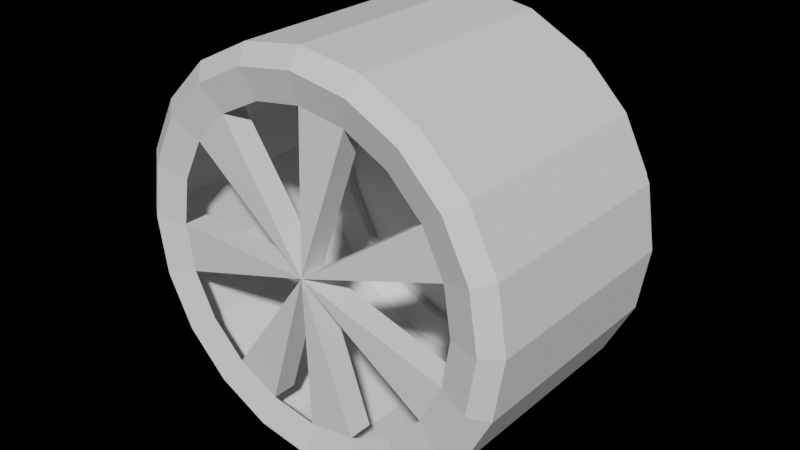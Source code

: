 # Source: weel_2_.blend  (saved by Blender 2.92.15; exported with 4.5.12 LTS)
import bpy
from mathutils import Matrix  # noqa: F401  (used for matrix-valued properties, if any)

bpy.ops.wm.read_factory_settings(use_empty=True)
scene = bpy.context.scene
scene.name = 'Scene'

# ---- world
world_world = bpy.data.worlds.new('World'); scene.world = world_world
world_world.use_nodes = True; world_world.node_tree.nodes.clear()
_N = world_world.node_tree.nodes; _L = world_world.node_tree.links
n0 = _N.new('ShaderNodeOutputWorld'); n0.name = 'World Output'; n0.location = (300, 300)
n1 = _N.new('ShaderNodeBackground'); n1.name = 'Background'; n1.location = (10, 300)
n1.inputs[0].default_value = (0.05088, 0.05088, 0.05088, 1.0)
n1.inputs[1].default_value = 0.0
_L.new(n1.outputs[0], n0.inputs[0])
n0.is_active_output = True
world_world.color = (0.05088, 0.05088, 0.05088)
world_world.use_sun_shadow = False
world_world.sun_shadow_jitter_overblur = 0.0

# ---- meshes
me_cylinder_001 = bpy.data.meshes.new('Cylinder.001')
me_cylinder_001.from_pydata([(-1.383e-07, -0.3376, 0.2337), (0.07223, -0.3376, 0.2223), (0.1891, -0.3376, 0.1374), (0.2223, -0.3376, 0.07223), (0.2223, -0.3376, -0.07223), (0.1891, -0.3376, -0.1374), (0.07223, -0.3376, -0.2223), (-2.147e-07, -0.3376, -0.2337), (-0.07223, -0.3376, -0.2223), (-0.1374, -0.3376, -0.1891), (-0.2223, -0.3376, -0.07223), (-0.2337, -0.3376, 1.192e-07), (-0.1891, -0.3376, 0.1374), (-0.1374, -0.3376, 0.1891), (-1.756e-07, -0.3437, -1.192e-07), (-1.383e-07, -0.3751, 0.2337), (0.07223, -0.3751, 0.2223), (0.1374, -0.3751, 0.1891), (0.1891, -0.3751, 0.1374), (0.2223, -0.3751, 0.07223), (0.2337, -0.3751, -1.192e-07), (0.2223, -0.3751, -0.07223), (0.1891, -0.3751, -0.1374), (0.1374, -0.3751, -0.1891), (0.07223, -0.3751, -0.2223), (-2.147e-07, -0.3751, -0.2337), (-0.07223, -0.3751, -0.2223), (-0.1374, -0.3751, -0.1891), (-0.1891, -0.3751, -0.1374), (-0.2223, -0.3751, -0.07223), (-0.2337, -0.3751, 1.192e-07), (-0.2223, -0.3751, 0.07223), (-0.1891, -0.3751, 0.1374), (-0.1374, -0.3751, 0.1891), (-0.07223, -0.3751, 0.2223), (-1.756e-07, -0.3839, -1.192e-07), (-1.211e-07, -0.3515, 0.3076), (0.09504, -0.3515, 0.2925), (0.1808, -0.3515, 0.2488), (0.2488, -0.3515, 0.1808), (0.2925, -0.3515, 0.09504), (0.3076, -0.3515, -1.192e-07), (0.2925, -0.3515, -0.09504), (0.2488, -0.3515, -0.1808), (0.1808, -0.3515, -0.2488), (0.09504, -0.3515, -0.2925), (-2.212e-07, -0.3515, -0.3076), (-0.09504, -0.3515, -0.2925), (-0.1808, -0.3515, -0.2488), (-0.2488, -0.3515, -0.1808), (-0.2925, -0.3515, -0.09504), (-0.3076, -0.3515, 1.192e-07), (-0.2925, -0.3515, 0.09504), (-0.2488, -0.3515, 0.1808), (-0.1808, -0.3515, 0.2488), (-0.09504, -0.3515, 0.2925), (-1.35e-07, 0.0, 0.2801), (-1.211e-07, -0.02714, 0.3076), (0.09504, -0.02714, 0.2925), (0.08655, 0.0, 0.2664), (0.1808, -0.02714, 0.2488), (0.1646, 0.0, 0.2266), (0.2488, -0.02714, 0.1808), (0.2266, 0.0, 0.1646), (0.2925, -0.02714, 0.09504), (0.2664, 0.0, 0.08655), (0.3076, -0.02714, -1.192e-07), (0.2801, 0.0, -1.192e-07), (0.2925, -0.02714, -0.09504), (0.2664, 0.0, -0.08655), (0.2488, -0.02714, -0.1808), (0.2266, 2.98e-08, -0.1646), (0.1808, -0.02714, -0.2488), (0.1646, 0.0, -0.2266), (0.09504, -0.02714, -0.2925), (0.08655, 2.98e-08, -0.2664), (-2.212e-07, -0.02714, -0.3076), (-2.207e-07, 2.98e-08, -0.2801), (-0.09504, -0.02714, -0.2925), (-0.08655, 0.0, -0.2664), (-0.1808, -0.02714, -0.2488), (-0.1646, 2.98e-08, -0.2266), (-0.2488, -0.02714, -0.1808), (-0.2266, 0.0, -0.1646), (-0.2925, -0.02714, -0.09504), (-0.2664, 0.0, -0.08655), (-0.3076, -0.02714, 1.192e-07), (-0.2801, 0.0, 1.192e-07), (-0.2925, -0.02714, 0.09504), (-0.2664, 0.0, 0.08655), (-0.2488, -0.02714, 0.1808), (-0.2266, 0.0, 0.1646), (-0.1808, -0.02714, 0.2488), (-0.1646, 0.0, 0.2266), (-0.09504, -0.02714, 0.2925), (-0.08655, 0.0, 0.2664), (-1.211e-07, -0.3678, 0.3076), (-1.271e-07, -0.3878, 0.281), (0.08685, -0.3878, 0.2673), (0.09504, -0.3678, 0.2925), (0.1652, -0.3878, 0.2274), (0.1808, -0.3678, 0.2488), (0.2274, -0.3878, 0.1652), (0.2488, -0.3678, 0.1808), (0.2673, -0.3878, 0.08685), (0.2925, -0.3678, 0.09504), (0.281, -0.3878, -1.192e-07), (0.3076, -0.3678, -1.192e-07), (0.2673, -0.3878, -0.08685), (0.2925, -0.3678, -0.09504), (0.2274, -0.3878, -0.1652), (0.2488, -0.3678, -0.1808), (0.1652, -0.3878, -0.2274), (0.1808, -0.3678, -0.2488), (0.08685, -0.3878, -0.2673), (0.09504, -0.3678, -0.2925), (-2.189e-07, -0.3878, -0.281), (-2.212e-07, -0.3678, -0.3076), (-0.08685, -0.3878, -0.2673), (-0.09504, -0.3678, -0.2925), (-0.1652, -0.3878, -0.2274), (-0.1808, -0.3678, -0.2488), (-0.2274, -0.3878, -0.1652), (-0.2488, -0.3678, -0.1808), (-0.2673, -0.3878, -0.08685), (-0.2925, -0.3678, -0.09504), (-0.281, -0.3878, 1.192e-07), (-0.3076, -0.3678, 1.192e-07), (-0.2673, -0.3878, 0.08685), (-0.2925, -0.3678, 0.09504), (-0.2274, -0.3878, 0.1652), (-0.2488, -0.3678, 0.1808), (-0.1652, -0.3878, 0.2274), (-0.1808, -0.3678, 0.2488), (-0.08685, -0.3878, 0.2673), (-0.09504, -0.3678, 0.2925), (-1.35e-07, 0.01559, 0.2801), (0.08655, 0.01559, 0.2664), (0.1646, 0.01559, 0.2266), (0.2266, 0.01559, 0.1646), (0.2664, 0.01559, 0.08655), (0.2801, 0.01559, -1.192e-07), (0.2664, 0.01559, -0.08655), (0.2266, 0.01559, -0.1646), (0.1646, 0.01559, -0.2266), (0.08655, 0.01559, -0.2664), (-2.207e-07, 0.01559, -0.2801), (-0.08655, 0.01559, -0.2664), (-0.1646, 0.01559, -0.2266), (-0.2266, 0.01559, -0.1646), (-0.2664, 0.01559, -0.08655), (-0.2801, 0.01559, 1.192e-07), (-0.2664, 0.01559, 0.08655), (-0.2266, 0.01559, 0.1646), (-0.1646, 0.01559, 0.2266), (-0.08655, 0.01559, 0.2664)], [], [(14, 9, 27, 35), (52, 51, 127, 129), (14, 11, 30, 35), (37, 36, 96, 99), (44, 43, 111, 113), (10, 14, 35, 29), (51, 50, 125, 127), (25, 24, 35), (21, 35, 22), (18, 35, 19), (15, 35, 16), (32, 35, 33), (29, 35, 30), (35, 27, 26), (43, 42, 109, 111), (50, 49, 123, 125), (8, 14, 35, 26), (42, 41, 107, 109), (14, 7, 25, 35), (49, 48, 121, 123), (0, 14, 35, 15), (36, 55, 135, 96), (41, 40, 105, 107), (6, 14, 35, 24), (48, 47, 119, 121), (4, 14, 35, 21), (55, 54, 133, 135), (40, 39, 103, 105), (14, 5, 22, 35), (47, 46, 117, 119), (2, 14, 35, 18), (54, 53, 131, 133), (39, 38, 101, 103), (14, 3, 19, 35), (46, 45, 115, 117), (14, 1, 16, 35), (53, 52, 129, 131), (12, 14, 35, 32), (38, 37, 99, 101), (45, 44, 113, 115), (14, 13, 33, 35), (55, 36, 57, 94), (38, 39, 62, 60), (39, 40, 64, 62), (40, 41, 66, 64), (41, 42, 68, 66), (42, 43, 70, 68), (43, 44, 72, 70), (44, 45, 74, 72), (45, 46, 76, 74), (46, 47, 78, 76), (47, 48, 80, 78), (48, 49, 82, 80), (49, 50, 84, 82), (50, 51, 86, 84), (51, 52, 88, 86), (52, 53, 90, 88), (53, 54, 92, 90), (54, 55, 94, 92), (34, 15, 97, 134), (37, 38, 60, 58), (59, 61, 138, 137), (31, 32, 130, 128), (24, 25, 116, 114), (17, 18, 102, 100), (30, 31, 128, 126), (18, 19, 104, 102), (25, 26, 118, 116), (32, 33, 132, 130), (19, 20, 106, 104), (26, 27, 120, 118), (33, 34, 134, 132), (20, 21, 108, 106), (27, 28, 122, 120), (21, 22, 110, 108), (28, 29, 124, 122), (15, 16, 98, 97), (22, 23, 112, 110), (29, 30, 126, 124), (16, 17, 100, 98), (23, 24, 114, 112), (57, 58, 59, 56), (58, 60, 61, 59), (60, 62, 63, 61), (62, 64, 65, 63), (64, 66, 67, 65), (66, 68, 69, 67), (68, 70, 71, 69), (70, 72, 73, 71), (72, 74, 75, 73), (74, 76, 77, 75), (76, 78, 79, 77), (78, 80, 81, 79), (80, 82, 83, 81), (82, 84, 85, 83), (84, 86, 87, 85), (86, 88, 89, 87), (88, 90, 91, 89), (90, 92, 93, 91), (92, 94, 95, 93), (94, 57, 56, 95), (99, 96, 97, 98), (101, 99, 98, 100), (103, 101, 100, 102), (105, 103, 102, 104), (107, 105, 104, 106), (109, 107, 106, 108), (111, 109, 108, 110), (113, 111, 110, 112), (115, 113, 112, 114), (117, 115, 114, 116), (119, 117, 116, 118), (121, 119, 118, 120), (123, 121, 120, 122), (125, 123, 122, 124), (127, 125, 124, 126), (129, 127, 126, 128), (131, 129, 128, 130), (133, 131, 130, 132), (135, 133, 132, 134), (96, 135, 134, 97), (36, 37, 58, 57), (136, 137, 138, 139, 140, 141, 142, 143, 144, 145, 146, 147, 148, 149, 150, 151, 152, 153, 154, 155), (69, 71, 143, 142), (79, 81, 148, 147), (89, 91, 153, 152), (95, 56, 136, 155), (65, 67, 141, 140), (75, 77, 146, 145), (85, 87, 151, 150), (61, 63, 139, 138), (71, 73, 144, 143), (81, 83, 149, 148), (91, 93, 154, 153), (56, 59, 137, 136), (67, 69, 142, 141), (77, 79, 147, 146), (87, 89, 152, 151), (63, 65, 140, 139), (73, 75, 145, 144), (83, 85, 150, 149), (93, 95, 155, 154)])
_uv = me_cylinder_001.uv_layers.new(name='UVMap')
_uv.uv.foreach_set('vector', [0.0, 0.0, 0.0, 0.0, 0.0, 0.0, 0.0, 0.0, 0.02175, 0.3242, 0.01, 0.25, 0.01, 0.25, 0.02175, 0.3242, 0.0, 0.0, 0.0, 0.0, 0.0, 0.0, 0.0, 0.0, 0.3242, 0.4783, 0.25, 0.49, 0.25, 0.49, 0.3242, 0.4783, 0.3911, 0.05584, 0.4442, 0.1089, 0.4442, 0.1089, 0.3911, 0.05584, 0.0, 0.0, 0.0, 0.0, 0.0, 0.0, 0.0, 0.0, 0.01, 0.25, 0.02175, 0.1758, 0.02175, 0.1758, 0.01, 0.25, 0.25, 0.01, 0.3242, 0.02175, 0.0, 0.0, 0.4783, 0.1758, 0.0, 0.0, 0.4442, 0.1089, 0.4442, 0.3911, 0.0, 0.0, 0.4783, 0.3242, 0.25, 0.49, 0.0, 0.0, 0.3242, 0.4783, 0.05584, 0.3911, 0.0, 0.0, 0.1089, 0.4442, 0.02175, 0.1758, 0.0, 0.0, 0.01, 0.25, 0.0, 0.0, 0.1089, 0.05584, 0.1758, 0.02175, 0.4442, 0.1089, 0.4783, 0.1758, 0.4783, 0.1758, 0.4442, 0.1089, 0.02175, 0.1758, 0.05584, 0.1089, 0.05584, 0.1089, 0.02175, 0.1758, 0.0, 0.0, 0.0, 0.0, 0.0, 0.0, 0.0, 0.0, 0.4783, 0.1758, 0.49, 0.25, 0.49, 0.25, 0.4783, 0.1758, 0.0, 0.0, 0.0, 0.0, 0.0, 0.0, 0.0, 0.0, 0.05584, 0.1089, 0.1089, 0.05584, 0.1089, 0.05584, 0.05584, 0.1089, 0.0, 0.0, 0.0, 0.0, 0.0, 0.0, 0.0, 0.0, 0.25, 0.49, 0.1758, 0.4783, 0.1758, 0.4783, 0.25, 0.49, 0.49, 0.25, 0.4783, 0.3242, 0.4783, 0.3242, 0.49, 0.25, 0.0, 0.0, 0.0, 0.0, 0.0, 0.0, 0.0, 0.0, 0.1089, 0.05584, 0.1758, 0.02175, 0.1758, 0.02175, 0.1089, 0.05584, 0.0, 0.0, 0.0, 0.0, 0.0, 0.0, 0.0, 0.0, 0.1758, 0.4783, 0.1089, 0.4442, 0.1089, 0.4442, 0.1758, 0.4783, 0.4783, 0.3242, 0.4442, 0.3911, 0.4442, 0.3911, 0.4783, 0.3242, 0.0, 0.0, 0.0, 0.0, 0.0, 0.0, 0.0, 0.0, 0.1758, 0.02175, 0.25, 0.01, 0.25, 0.01, 0.1758, 0.02175, 0.0, 0.0, 0.0, 0.0, 0.0, 0.0, 0.0, 0.0, 0.1089, 0.4442, 0.05584, 0.3911, 0.05584, 0.3911, 0.1089, 0.4442, 0.4442, 0.3911, 0.3911, 0.4442, 0.3911, 0.4442, 0.4442, 0.3911, 0.0, 0.0, 0.0, 0.0, 0.0, 0.0, 0.0, 0.0, 0.25, 0.01, 0.3242, 0.02175, 0.3242, 0.02175, 0.25, 0.01, 0.0, 0.0, 0.0, 0.0, 0.0, 0.0, 0.0, 0.0, 0.05584, 0.3911, 0.02175, 0.3242, 0.02175, 0.3242, 0.05584, 0.3911, 0.0, 0.0, 0.0, 0.0, 0.0, 0.0, 0.0, 0.0, 0.3911, 0.4442, 0.3242, 0.4783, 0.3242, 0.4783, 0.3911, 0.4442, 0.3242, 0.02175, 0.3911, 0.05584, 0.3911, 0.05584, 0.3242, 0.02175, 0.0, 0.0, 0.0, 0.0, 0.0, 0.0, 0.0, 0.0, 0.1758, 0.4783, 0.25, 0.49, 0.7114, 0.49, 0.6372, 0.4783, 0.3911, 0.4442, 0.4442, 0.3911, 0.9055, 0.3911, 0.8525, 0.4442, 0.4442, 0.3911, 0.4783, 0.3242, 0.9396, 0.3242, 0.9055, 0.3911, 0.4783, 0.3242, 0.49, 0.25, 0.9514, 0.25, 0.9396, 0.3242, 0.49, 0.25, 0.4783, 0.1758, 0.9396, 0.1758, 0.9514, 0.25, 0.4783, 0.1758, 0.4442, 0.1089, 0.9055, 0.1089, 0.9396, 0.1758, 0.4442, 0.1089, 0.3911, 0.05584, 0.8525, 0.05584, 0.9055, 0.1089, 0.3911, 0.05584, 0.3242, 0.02175, 0.7855, 0.02175, 0.8525, 0.05584, 0.3242, 0.02175, 0.25, 0.01, 0.7114, 0.01, 0.7855, 0.02175, 0.25, 0.01, 0.1758, 0.02175, 0.6372, 0.02175, 0.7114, 0.01, 0.1758, 0.02175, 0.1089, 0.05584, 0.5703, 0.05584, 0.6372, 0.02175, 0.1089, 0.05584, 0.05584, 0.1089, 0.5172, 0.1089, 0.5703, 0.05584, 0.05584, 0.1089, 0.02175, 0.1758, 0.4831, 0.1758, 0.5172, 0.1089, 0.02175, 0.1758, 0.01, 0.25, 0.4714, 0.25, 0.4831, 0.1758, 0.01, 0.25, 0.02175, 0.3242, 0.4831, 0.3242, 0.4714, 0.25, 0.02175, 0.3242, 0.05584, 0.3911, 0.5172, 0.3911, 0.4831, 0.3242, 0.05584, 0.3911, 0.1089, 0.4442, 0.5703, 0.4442, 0.5172, 0.3911, 0.1089, 0.4442, 0.1758, 0.4783, 0.6372, 0.4783, 0.5703, 0.4442, 0.0, 0.0, 0.0, 0.0, 0.0, 0.0, 0.0, 0.0, 0.3242, 0.4783, 0.3911, 0.4442, 0.8525, 0.4442, 0.7855, 0.4783, 0.8175, 0.4579, 0.8785, 0.4268, 0.8785, 0.4268, 0.8175, 0.4579, 0.0, 0.0, 0.0, 0.0, 0.0, 0.0, 0.0, 0.0, 0.3242, 0.02175, 0.25, 0.01, 0.25, 0.01, 0.3242, 0.02175, 0.0, 0.0, 0.0, 0.0, 0.0, 0.0, 0.0, 0.0, 0.0, 0.0, 0.0, 0.0, 0.0, 0.0, 0.0, 0.0, 0.4442, 0.3911, 0.4783, 0.3242, 0.4783, 0.3242, 0.4442, 0.3911, 0.0, 0.0, 0.0, 0.0, 0.0, 0.0, 0.0, 0.0, 0.05584, 0.3911, 0.1089, 0.4442, 0.1089, 0.4442, 0.05584, 0.3911, 0.0, 0.0, 0.0, 0.0, 0.0, 0.0, 0.0, 0.0, 0.1758, 0.02175, 0.1089, 0.05584, 0.1089, 0.05584, 0.1758, 0.02175, 0.0, 0.0, 0.0, 0.0, 0.0, 0.0, 0.0, 0.0, 0.0, 0.0, 0.0, 0.0, 0.0, 0.0, 0.0, 0.0, 0.0, 0.0, 0.0, 0.0, 0.0, 0.0, 0.0, 0.0, 0.4783, 0.1758, 0.4442, 0.1089, 0.4442, 0.1089, 0.4783, 0.1758, 0.0, 0.0, 0.0, 0.0, 0.0, 0.0, 0.0, 0.0, 0.25, 0.49, 0.3242, 0.4783, 0.3242, 0.4783, 0.25, 0.49, 0.0, 0.0, 0.0, 0.0, 0.0, 0.0, 0.0, 0.0, 0.02175, 0.1758, 0.01, 0.25, 0.01, 0.25, 0.02175, 0.1758, 0.0, 0.0, 0.0, 0.0, 0.0, 0.0, 0.0, 0.0, 0.0, 0.0, 0.0, 0.0, 0.0, 0.0, 0.0, 0.0, 0.7114, 0.49, 0.7855, 0.4783, 0.8175, 0.4579, 0.75, 0.4686, 0.7855, 0.4783, 0.8525, 0.4442, 0.8785, 0.4268, 0.8175, 0.4579, 0.8525, 0.4442, 0.9055, 0.3911, 0.9268, 0.3785, 0.8785, 0.4268, 0.9055, 0.3911, 0.9396, 0.3242, 0.9579, 0.3175, 0.9268, 0.3785, 0.9396, 0.3242, 0.9514, 0.25, 0.9686, 0.25, 0.9579, 0.3175, 0.9514, 0.25, 0.9396, 0.1758, 0.9579, 0.1825, 0.9686, 0.25, 0.9396, 0.1758, 0.9055, 0.1089, 0.9268, 0.1215, 0.9579, 0.1825, 0.9055, 0.1089, 0.8525, 0.05584, 0.8785, 0.07319, 0.9268, 0.1215, 0.8525, 0.05584, 0.7855, 0.02175, 0.8175, 0.04214, 0.8785, 0.07319, 0.7855, 0.02175, 0.7114, 0.01, 0.75, 0.03144, 0.8175, 0.04214, 0.7114, 0.01, 0.6372, 0.02175, 0.6825, 0.04214, 0.75, 0.03144, 0.6372, 0.02175, 0.5703, 0.05584, 0.6215, 0.07319, 0.6825, 0.04214, 0.5703, 0.05584, 0.5172, 0.1089, 0.5732, 0.1215, 0.6215, 0.07319, 0.5172, 0.1089, 0.4831, 0.1758, 0.5421, 0.1825, 0.5732, 0.1215, 0.4831, 0.1758, 0.4714, 0.25, 0.5314, 0.25, 0.5421, 0.1825, 0.4714, 0.25, 0.4831, 0.3242, 0.5421, 0.3175, 0.5314, 0.25, 0.4831, 0.3242, 0.5172, 0.3911, 0.5732, 0.3785, 0.5421, 0.3175, 0.5172, 0.3911, 0.5703, 0.4442, 0.6215, 0.4268, 0.5732, 0.3785, 0.5703, 0.4442, 0.6372, 0.4783, 0.6825, 0.4579, 0.6215, 0.4268, 0.6372, 0.4783, 0.7114, 0.49, 0.75, 0.4686, 0.6825, 0.4579, 0.3242, 0.4783, 0.25, 0.49, 0.25, 0.49, 0.3242, 0.4783, 0.3911, 0.4442, 0.3242, 0.4783, 0.327, 0.4768, 0.3882, 0.4456, 0.4442, 0.3911, 0.3911, 0.4442, 0.3934, 0.4419, 0.4419, 0.3934, 0.4783, 0.3242, 0.4442, 0.3911, 0.4442, 0.3911, 0.4783, 0.3242, 0.49, 0.25, 0.4783, 0.3242, 0.4788, 0.321, 0.4895, 0.2532, 0.4783, 0.1758, 0.49, 0.25, 0.4895, 0.2468, 0.4788, 0.179, 0.4442, 0.1089, 0.4783, 0.1758, 0.4783, 0.1758, 0.4442, 0.1089, 0.3911, 0.05584, 0.4442, 0.1089, 0.4419, 0.1066, 0.3934, 0.05813, 0.3242, 0.02175, 0.3911, 0.05584, 0.3882, 0.05437, 0.327, 0.02322, 0.25, 0.01, 0.3242, 0.02175, 0.3242, 0.02175, 0.25, 0.01, 0.1758, 0.02175, 0.25, 0.01, 0.2468, 0.01051, 0.179, 0.02124, 0.1089, 0.05584, 0.1758, 0.02175, 0.1758, 0.02175, 0.1089, 0.05584, 0.05584, 0.1089, 0.1089, 0.05584, 0.1066, 0.05813, 0.05813, 0.1066, 0.02175, 0.1758, 0.05584, 0.1089, 0.05437, 0.1118, 0.02322, 0.173, 0.01, 0.25, 0.02175, 0.1758, 0.02175, 0.1758, 0.01, 0.25, 0.0, 0.0, 0.0, 0.0, 0.0, 0.0, 0.0, 0.0, 0.0, 0.0, 0.0, 0.0, 0.0, 0.0, 0.0, 0.0, 0.1089, 0.4442, 0.05584, 0.3911, 0.05584, 0.3911, 0.1089, 0.4442, 0.1758, 0.4783, 0.1089, 0.4442, 0.1118, 0.4456, 0.173, 0.4768, 0.25, 0.49, 0.1758, 0.4783, 0.179, 0.4788, 0.2468, 0.4895, 0.25, 0.49, 0.3242, 0.4783, 0.7855, 0.4783, 0.7114, 0.49, 0.75, 0.4686, 0.8175, 0.4579, 0.8785, 0.4268, 0.9268, 0.3785, 0.9579, 0.3175, 0.9686, 0.25, 0.9579, 0.1825, 0.9268, 0.1215, 0.8785, 0.07319, 0.8175, 0.04214, 0.75, 0.03144, 0.6825, 0.04214, 0.6215, 0.07319, 0.5732, 0.1215, 0.5421, 0.1825, 0.5314, 0.25, 0.5421, 0.3175, 0.5732, 0.3785, 0.6215, 0.4268, 0.6825, 0.4579, 0.9579, 0.1825, 0.9268, 0.1215, 0.9268, 0.1215, 0.9579, 0.1825, 0.6825, 0.04214, 0.6215, 0.07319, 0.6215, 0.07319, 0.6825, 0.04214, 0.5421, 0.3175, 0.5732, 0.3785, 0.5732, 0.3785, 0.5421, 0.3175, 0.6825, 0.4579, 0.75, 0.4686, 0.75, 0.4686, 0.6825, 0.4579, 0.9579, 0.3175, 0.9686, 0.25, 0.9686, 0.25, 0.9579, 0.3175, 0.8175, 0.04214, 0.75, 0.03144, 0.75, 0.03144, 0.8175, 0.04214, 0.5421, 0.1825, 0.5314, 0.25, 0.5314, 0.25, 0.5421, 0.1825, 0.8785, 0.4268, 0.9268, 0.3785, 0.9268, 0.3785, 0.8785, 0.4268, 0.9268, 0.1215, 0.8785, 0.07319, 0.8785, 0.07319, 0.9268, 0.1215, 0.6215, 0.07319, 0.5732, 0.1215, 0.5732, 0.1215, 0.6215, 0.07319, 0.5732, 0.3785, 0.6215, 0.4268, 0.6215, 0.4268, 0.5732, 0.3785, 0.75, 0.4686, 0.8175, 0.4579, 0.8175, 0.4579, 0.75, 0.4686, 0.9686, 0.25, 0.9579, 0.1825, 0.9579, 0.1825, 0.9686, 0.25, 0.75, 0.03144, 0.6825, 0.04214, 0.6825, 0.04214, 0.75, 0.03144, 0.5314, 0.25, 0.5421, 0.3175, 0.5421, 0.3175, 0.5314, 0.25, 0.9268, 0.3785, 0.9579, 0.3175, 0.9579, 0.3175, 0.9268, 0.3785, 0.8785, 0.07319, 0.8175, 0.04214, 0.8175, 0.04214, 0.8785, 0.07319, 0.5732, 0.1215, 0.5421, 0.1825, 0.5421, 0.1825, 0.5732, 0.1215, 0.6215, 0.4268, 0.6825, 0.4579, 0.6825, 0.4579, 0.6215, 0.4268])
me_cylinder_001.use_remesh_fix_poles = True
me_cylinder_001.use_remesh_preserve_attributes = False
me_cylinder_001.use_mirror_vertex_groups = False
me_cylinder_001.update()

# ---- objects
ob_weel = bpy.data.objects.new('weel', me_cylinder_001)

# ---- transforms, parenting, visibility, modifiers, constraints
ob_weel.location = (-1.914, -0.7077, -0.02844)
ob_weel.lineart.crease_threshold = 0.0

# ---- collection membership
scene.collection.objects.link(ob_weel)

# ---- scene / render settings (as saved in the file)
scene.frame_start = 1; scene.frame_end = 250; scene.frame_set(1)
scene.render.engine = 'CYCLES'
scene.cycles.use_denoising = False
scene.cycles.samples = 128
scene.cycles.sampling_pattern = 'TABULATED_SOBOL'
scene.cycles.use_adaptive_sampling = False
scene.cycles.use_light_tree = False
scene.eevee.taa_samples = 512
scene.view_settings.view_transform = 'Filmic'
bpy.context.view_layer.update()

# ---- added for rendering (the .blend has no active camera and no usable light): camera, sun
cam_auto = bpy.data.cameras.new('AutoCamera')
cam_auto.lens = 50.0
cam_auto.sensor_width = 36.0
cam_auto.clip_end = 1000.0
ob_auto_camera = bpy.data.objects.new('AutoCamera', cam_auto)
scene.collection.objects.link(ob_auto_camera)
ob_auto_camera.location = (-1.02699, -1.95847, 0.681338)
ob_auto_camera.rotation_euler = (1.09748, -7.21219e-08, 0.694738)
scene.camera = ob_auto_camera
light_auto_sun = bpy.data.lights.new('AutoSun', 'SUN')
light_auto_sun.energy = 3.0
light_auto_sun.angle = 0.0523599
ob_auto_sun = bpy.data.objects.new('AutoSun', light_auto_sun)
scene.collection.objects.link(ob_auto_sun)
ob_auto_sun.rotation_euler = (0.872665, 0.174533, 0.523599)
bpy.context.view_layer.update()
